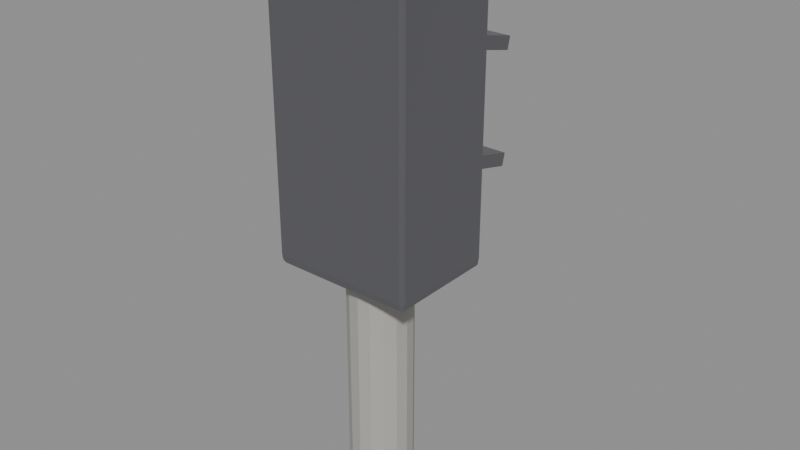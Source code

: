 # Source: prop-robot.blend  (saved by Blender 5.2.44; exported with 4.5.12 LTS)
import bpy
from mathutils import Matrix  # noqa: F401  (used for matrix-valued properties, if any)

bpy.ops.wm.read_factory_settings(use_empty=True)
scene = bpy.context.scene
scene.name = 'Scene'

# ---- materials (node trees are filled in below, after node groups)
mat_signalpost = bpy.data.materials.new('SignalPost')
mat_signalhousing = bpy.data.materials.new('SignalHousing')
mat_lensred = bpy.data.materials.new('LensRed')
mat_lensamber = bpy.data.materials.new('LensAmber')
mat_lensgreen = bpy.data.materials.new('LensGreen')

# ---- node groups
ng_smooth_by_angle = bpy.data.node_groups.new('Smooth by Angle', 'GeometryNodeTree')
_s = ng_smooth_by_angle.interface.new_socket(name='Mesh', in_out='OUTPUT', socket_type='NodeSocketGeometry')
_s = ng_smooth_by_angle.interface.new_socket(name='Mesh', in_out='INPUT', socket_type='NodeSocketGeometry')
_s = ng_smooth_by_angle.interface.new_socket(name='Angle', in_out='INPUT', socket_type='NodeSocketFloat')
_s.subtype = 'ANGLE'
_s.default_value = 0.5236
_s.min_value = 0.0
_s.max_value = 3.142
_s.description = 'Maximum face angle for smooth edges'
_s = ng_smooth_by_angle.interface.new_socket(name='Ignore Sharpness', in_out='INPUT', socket_type='NodeSocketBool')
_s.force_non_field = True
ng_smooth_by_angle.is_modifier = True
_N = ng_smooth_by_angle.nodes; _L = ng_smooth_by_angle.links
n0 = _N.new('GeometryNodeSetShadeSmooth'); n0.name = 'Set Shade Smooth'; n0.location = (120, -80)
n0.domain = 'EDGE'
n1 = _N.new('GeometryNodeSetShadeSmooth'); n1.name = 'Set Shade Smooth.001'; n1.location = (300, -80)
n2 = _N.new('NodeGroupOutput'); n2.name = 'Group Output'; n2.location = (480, -80)
n3 = _N.new('GeometryNodeInputMeshEdgeAngle'); n3.name = 'Edge Angle'; n3.location = (-440, -240)
n4 = _N.new('NodeGroupInput'); n4.name = 'Group Input'; n4.location = (-80, -80)
n5 = _N.new('GeometryNodeInputEdgeSmooth'); n5.name = 'Is Edge Smooth'; n5.location = (-260, -120)
n6 = _N.new('GeometryNodeInputShadeSmooth'); n6.name = 'Is Shade Smooth'; n6.location = (-440, -397)
n7 = _N.new('FunctionNodeCompare'); n7.name = 'Compare'; n7.location = (-260, -260)
n7.operation = 'LESS_EQUAL'
n8 = _N.new('FunctionNodeBooleanMath'); n8.name = 'Boolean Math.001'; n8.location = (-80, -260)
n9 = _N.new('NodeGroupInput'); n9.name = 'Group Input.001'; n9.location = (-440, -329)
n10 = _N.new('NodeGroupInput'); n10.name = 'Group Input.002'; n10.location = (-259, -189)
n11 = _N.new('FunctionNodeBooleanMath'); n11.name = 'Boolean Math'; n11.location = (-80, -149)
n11.operation = 'OR'
n12 = _N.new('FunctionNodeBooleanMath'); n12.name = 'Boolean Math.002'; n12.location = (-260, -380)
n12.operation = 'OR'
n13 = _N.new('NodeGroupInput'); n13.name = 'Group Input.003'; n13.location = (-440, -460)
_L.new(n3.outputs[0], n7.inputs[0])
_L.new(n1.outputs[0], n2.inputs[0])
_L.new(n9.outputs[1], n7.inputs[1])
_L.new(n7.outputs[0], n8.inputs[0])
_L.new(n4.outputs[0], n0.inputs[0])
_L.new(n0.outputs[0], n1.inputs[0])
_L.new(n8.outputs[0], n0.inputs[2])
_L.new(n10.outputs[2], n11.inputs[1])
_L.new(n5.outputs[0], n11.inputs[0])
_L.new(n11.outputs[0], n0.inputs[1])
_L.new(n13.outputs[2], n12.inputs[1])
_L.new(n6.outputs[0], n12.inputs[0])
_L.new(n12.outputs[0], n8.inputs[1])
n2.is_active_output = True

# ---- material node trees
mat_signalpost.use_nodes = True; mat_signalpost.node_tree.nodes.clear()
_N = mat_signalpost.node_tree.nodes; _L = mat_signalpost.node_tree.links
n0 = _N.new('ShaderNodeBsdfPrincipled'); n0.name = 'Principled BSDF'; n0.location = (-200, 100)
n0.inputs[0].default_value = (0.427, 0.416, 0.388, 1.0)
n0.inputs[2].default_value = 0.7
n0.inputs[10].default_value = 0.005
n1 = _N.new('ShaderNodeOutputMaterial'); n1.name = 'Material Output'; n1.location = (200, 100)
_L.new(n0.outputs[0], n1.inputs[0])
n1.is_active_output = True
mat_signalhousing.use_nodes = True; mat_signalhousing.node_tree.nodes.clear()
_N = mat_signalhousing.node_tree.nodes; _L = mat_signalhousing.node_tree.links
n0 = _N.new('ShaderNodeBsdfPrincipled'); n0.name = 'Principled BSDF'; n0.location = (-200, 100)
n0.inputs[0].default_value = (0.18, 0.18, 0.196, 1.0)
n0.inputs[1].default_value = 0.6
n0.inputs[2].default_value = 0.4
n0.inputs[10].default_value = 0.005
n1 = _N.new('ShaderNodeOutputMaterial'); n1.name = 'Material Output'; n1.location = (200, 100)
_L.new(n0.outputs[0], n1.inputs[0])
n1.is_active_output = True
mat_lensred.use_nodes = True; mat_lensred.node_tree.nodes.clear()
_N = mat_lensred.node_tree.nodes; _L = mat_lensred.node_tree.links
n0 = _N.new('ShaderNodeBsdfPrincipled'); n0.name = 'Principled BSDF'; n0.location = (-200, 100)
n0.inputs[0].default_value = (0.769, 0.282, 0.247, 1.0)
n0.inputs[2].default_value = 0.25
n0.inputs[10].default_value = 0.005
n0.inputs[27].default_value = (0.769, 0.282, 0.247, 1.0)
n0.inputs[28].default_value = 0.8
n1 = _N.new('ShaderNodeOutputMaterial'); n1.name = 'Material Output'; n1.location = (200, 100)
_L.new(n0.outputs[0], n1.inputs[0])
n1.is_active_output = True
mat_lensamber.use_nodes = True; mat_lensamber.node_tree.nodes.clear()
_N = mat_lensamber.node_tree.nodes; _L = mat_lensamber.node_tree.links
n0 = _N.new('ShaderNodeBsdfPrincipled'); n0.name = 'Principled BSDF'; n0.location = (-200, 100)
n0.inputs[0].default_value = (0.878, 0.569, 0.239, 1.0)
n0.inputs[2].default_value = 0.25
n0.inputs[10].default_value = 0.005
n0.inputs[27].default_value = (0.878, 0.569, 0.239, 1.0)
n0.inputs[28].default_value = 0.8
n1 = _N.new('ShaderNodeOutputMaterial'); n1.name = 'Material Output'; n1.location = (200, 100)
_L.new(n0.outputs[0], n1.inputs[0])
n1.is_active_output = True
mat_lensgreen.use_nodes = True; mat_lensgreen.node_tree.nodes.clear()
_N = mat_lensgreen.node_tree.nodes; _L = mat_lensgreen.node_tree.links
n0 = _N.new('ShaderNodeBsdfPrincipled'); n0.name = 'Principled BSDF'; n0.location = (-200, 100)
n0.inputs[0].default_value = (0.306, 0.639, 0.357, 1.0)
n0.inputs[2].default_value = 0.25
n0.inputs[10].default_value = 0.005
n0.inputs[27].default_value = (0.306, 0.639, 0.357, 1.0)
n0.inputs[28].default_value = 0.8
n1 = _N.new('ShaderNodeOutputMaterial'); n1.name = 'Material Output'; n1.location = (200, 100)
_L.new(n0.outputs[0], n1.inputs[0])
n1.is_active_output = True

# ---- meshes
me_cylinder = bpy.data.meshes.new('Cylinder')
me_cylinder.from_pydata([(0.0, 0.075, -0.35), (0.0, 0.075, 0.35), (0.0287, 0.06929, -0.35), (0.0287, 0.06929, 0.35), (0.05303, 0.05303, -0.35), (0.05303, 0.05303, 0.35), (0.06929, 0.0287, -0.35), (0.06929, 0.0287, 0.35), (0.075, 0.0, -0.35), (0.075, 0.0, 0.35), (0.06929, -0.0287, -0.35), (0.06929, -0.0287, 0.35), (0.05303, -0.05303, -0.35), (0.05303, -0.05303, 0.35), (0.0287, -0.06929, -0.35), (0.0287, -0.06929, 0.35), (0.0, -0.075, -0.35), (0.0, -0.075, 0.35), (-0.0287, -0.06929, -0.35), (-0.0287, -0.06929, 0.35), (-0.05303, -0.05303, -0.35), (-0.05303, -0.05303, 0.35), (-0.06929, -0.0287, -0.35), (-0.06929, -0.0287, 0.35), (-0.075, 0.0, -0.35), (-0.075, 0.0, 0.35), (-0.06929, 0.0287, -0.35), (-0.06929, 0.0287, 0.35), (-0.05303, 0.05303, -0.35), (-0.05303, 0.05303, 0.35), (-0.0287, 0.06929, -0.35), (-0.0287, 0.06929, 0.35)], [], [(0, 1, 3, 2), (2, 3, 5, 4), (4, 5, 7, 6), (6, 7, 9, 8), (8, 9, 11, 10), (10, 11, 13, 12), (12, 13, 15, 14), (14, 15, 17, 16), (16, 17, 19, 18), (18, 19, 21, 20), (20, 21, 23, 22), (22, 23, 25, 24), (24, 25, 27, 26), (26, 27, 29, 28), (3, 1, 31, 29, 27, 25, 23, 21, 19, 17, 15, 13, 11, 9, 7, 5), (28, 29, 31, 30), (30, 31, 1, 0), (0, 2, 4, 6, 8, 10, 12, 14, 16, 18, 20, 22, 24, 26, 28, 30)])
_uv = me_cylinder.uv_layers.new(name='UVMap')
_uv.uv.foreach_set('vector', [1.0, 0.5, 1.0, 1.0, 0.9375, 1.0, 0.9375, 0.5, 0.9375, 0.5, 0.9375, 1.0, 0.875, 1.0, 0.875, 0.5, 0.875, 0.5, 0.875, 1.0, 0.8125, 1.0, 0.8125, 0.5, 0.8125, 0.5, 0.8125, 1.0, 0.75, 1.0, 0.75, 0.5, 0.75, 0.5, 0.75, 1.0, 0.6875, 1.0, 0.6875, 0.5, 0.6875, 0.5, 0.6875, 1.0, 0.625, 1.0, 0.625, 0.5, 0.625, 0.5, 0.625, 1.0, 0.5625, 1.0, 0.5625, 0.5, 0.5625, 0.5, 0.5625, 1.0, 0.5, 1.0, 0.5, 0.5, 0.5, 0.5, 0.5, 1.0, 0.4375, 1.0, 0.4375, 0.5, 0.4375, 0.5, 0.4375, 1.0, 0.375, 1.0, 0.375, 0.5, 0.375, 0.5, 0.375, 1.0, 0.3125, 1.0, 0.3125, 0.5, 0.3125, 0.5, 0.3125, 1.0, 0.25, 1.0, 0.25, 0.5, 0.25, 0.5, 0.25, 1.0, 0.1875, 1.0, 0.1875, 0.5, 0.1875, 0.5, 0.1875, 1.0, 0.125, 1.0, 0.125, 0.5, 0.3418, 0.4717, 0.25, 0.49, 0.1582, 0.4717, 0.08029, 0.4197, 0.02827, 0.3418, 0.01, 0.25, 0.02827, 0.1582, 0.08029, 0.08029, 0.1582, 0.02827, 0.25, 0.01, 0.3418, 0.02827, 0.4197, 0.08029, 0.4717, 0.1582, 0.49, 0.25, 0.4717, 0.3418, 0.4197, 0.4197, 0.125, 0.5, 0.125, 1.0, 0.0625, 1.0, 0.0625, 0.5, 0.0625, 0.5, 0.0625, 1.0, 0.0, 1.0, 0.0, 0.5, 0.75, 0.49, 0.8418, 0.4717, 0.9197, 0.4197, 0.9717, 0.3418, 0.99, 0.25, 0.9717, 0.1582, 0.9197, 0.08029, 0.8418, 0.02827, 0.75, 0.01, 0.6582, 0.02827, 0.5803, 0.08029, 0.5283, 0.1582, 0.51, 0.25, 0.5283, 0.3418, 0.5803, 0.4197, 0.6582, 0.4717])
me_cylinder.materials.append(mat_signalpost)
me_cylinder.update()
me_cube = bpy.data.meshes.new('Cube')
me_cube.from_pydata([(-0.5, -0.5, -0.5), (-0.5, -0.5, 0.5), (-0.5, 0.5, -0.5), (-0.5, 0.5, 0.5), (0.5, -0.5, -0.5), (0.5, -0.5, 0.5), (0.5, 0.5, -0.5), (0.5, 0.5, 0.5)], [], [(0, 1, 3, 2), (2, 3, 7, 6), (6, 7, 5, 4), (4, 5, 1, 0), (2, 6, 4, 0), (7, 3, 1, 5)])
_uv = me_cube.uv_layers.new(name='UVMap')
_uv.uv.foreach_set('vector', [0.375, 0.0, 0.625, 0.0, 0.625, 0.25, 0.375, 0.25, 0.375, 0.25, 0.625, 0.25, 0.625, 0.5, 0.375, 0.5, 0.375, 0.5, 0.625, 0.5, 0.625, 0.75, 0.375, 0.75, 0.375, 0.75, 0.625, 0.75, 0.625, 1.0, 0.375, 1.0, 0.125, 0.5, 0.375, 0.5, 0.375, 0.75, 0.125, 0.75, 0.625, 0.5, 0.875, 0.5, 0.875, 0.75, 0.625, 0.75])
me_cube.materials.append(mat_signalhousing)
me_cube.update()
me_cylinder_001 = bpy.data.meshes.new('Cylinder.001')
me_cylinder_001.from_pydata([(0.0, 0.1, -0.04), (0.0, 0.1, 0.04), (0.0342, 0.09397, -0.04), (0.0342, 0.09397, 0.04), (0.06428, 0.0766, -0.04), (0.06428, 0.0766, 0.04), (0.0866, 0.05, -0.04), (0.0866, 0.05, 0.04), (0.09848, 0.01736, -0.04), (0.09848, 0.01736, 0.04), (0.09848, -0.01736, -0.04), (0.09848, -0.01736, 0.04), (0.0866, -0.05, -0.04), (0.0866, -0.05, 0.04), (0.06428, -0.0766, -0.04), (0.06428, -0.0766, 0.04), (0.0342, -0.09397, -0.04), (0.0342, -0.09397, 0.04), (0.0, -0.1, -0.04), (0.0, -0.1, 0.04), (-0.0342, -0.09397, -0.04), (-0.0342, -0.09397, 0.04), (-0.06428, -0.0766, -0.04), (-0.06428, -0.0766, 0.04), (-0.0866, -0.05, -0.04), (-0.0866, -0.05, 0.04), (-0.09848, -0.01736, -0.04), (-0.09848, -0.01736, 0.04), (-0.09848, 0.01736, -0.04), (-0.09848, 0.01736, 0.04), (-0.0866, 0.05, -0.04), (-0.0866, 0.05, 0.04), (-0.06428, 0.0766, -0.04), (-0.06428, 0.0766, 0.04), (-0.0342, 0.09397, -0.04), (-0.0342, 0.09397, 0.04)], [], [(0, 1, 3, 2), (2, 3, 5, 4), (4, 5, 7, 6), (6, 7, 9, 8), (8, 9, 11, 10), (10, 11, 13, 12), (12, 13, 15, 14), (14, 15, 17, 16), (16, 17, 19, 18), (18, 19, 21, 20), (20, 21, 23, 22), (22, 23, 25, 24), (24, 25, 27, 26), (26, 27, 29, 28), (28, 29, 31, 30), (30, 31, 33, 32), (3, 1, 35, 33, 31, 29, 27, 25, 23, 21, 19, 17, 15, 13, 11, 9, 7, 5), (32, 33, 35, 34), (34, 35, 1, 0), (0, 2, 4, 6, 8, 10, 12, 14, 16, 18, 20, 22, 24, 26, 28, 30, 32, 34)])
me_cylinder_001.polygons.foreach_set('use_smooth', [True] * 20)
_uv = me_cylinder_001.uv_layers.new(name='UVMap')
_uv.uv.foreach_set('vector', [1.0, 0.5, 1.0, 1.0, 0.9444, 1.0, 0.9444, 0.5, 0.9444, 0.5, 0.9444, 1.0, 0.8889, 1.0, 0.8889, 0.5, 0.8889, 0.5, 0.8889, 1.0, 0.8333, 1.0, 0.8333, 0.5, 0.8333, 0.5, 0.8333, 1.0, 0.7778, 1.0, 0.7778, 0.5, 0.7778, 0.5, 0.7778, 1.0, 0.7222, 1.0, 0.7222, 0.5, 0.7222, 0.5, 0.7222, 1.0, 0.6667, 1.0, 0.6667, 0.5, 0.6667, 0.5, 0.6667, 1.0, 0.6111, 1.0, 0.6111, 0.5, 0.6111, 0.5, 0.6111, 1.0, 0.5556, 1.0, 0.5556, 0.5, 0.5556, 0.5, 0.5556, 1.0, 0.5, 1.0, 0.5, 0.5, 0.5, 0.5, 0.5, 1.0, 0.4444, 1.0, 0.4444, 0.5, 0.4444, 0.5, 0.4444, 1.0, 0.3889, 1.0, 0.3889, 0.5, 0.3889, 0.5, 0.3889, 1.0, 0.3333, 1.0, 0.3333, 0.5, 0.3333, 0.5, 0.3333, 1.0, 0.2778, 1.0, 0.2778, 0.5, 0.2778, 0.5, 0.2778, 1.0, 0.2222, 1.0, 0.2222, 0.5, 0.2222, 0.5, 0.2222, 1.0, 0.1667, 1.0, 0.1667, 0.5, 0.1667, 0.5, 0.1667, 1.0, 0.1111, 1.0, 0.1111, 0.5, 0.3321, 0.4755, 0.25, 0.49, 0.1679, 0.4755, 0.09573, 0.4339, 0.04215, 0.37, 0.01365, 0.2917, 0.01365, 0.2083, 0.04215, 0.13, 0.09573, 0.06615, 0.1679, 0.02447, 0.25, 0.01, 0.3321, 0.02447, 0.4043, 0.06615, 0.4578, 0.13, 0.4864, 0.2083, 0.4864, 0.2917, 0.4578, 0.37, 0.4043, 0.4339, 0.1111, 0.5, 0.1111, 1.0, 0.05556, 1.0, 0.05556, 0.5, 0.05556, 0.5, 0.05556, 1.0, -1.863e-07, 1.0, -1.863e-07, 0.5, 0.75, 0.49, 0.8321, 0.4755, 0.9043, 0.4339, 0.9578, 0.37, 0.9864, 0.2917, 0.9864, 0.2083, 0.9578, 0.13, 0.9043, 0.06615, 0.8321, 0.02447, 0.75, 0.01, 0.6679, 0.02447, 0.5957, 0.06615, 0.5422, 0.13, 0.5136, 0.2083, 0.5136, 0.2917, 0.5422, 0.37, 0.5957, 0.4339, 0.6679, 0.4755])
me_cylinder_001.materials.append(mat_lensred)
me_cylinder_001.update()
me_cube_001 = bpy.data.meshes.new('Cube.001')
me_cube_001.from_pydata([(-0.5, -0.5, -0.5), (-0.5, -0.5, 0.5), (-0.5, 0.5, -0.5), (-0.5, 0.5, 0.5), (0.5, -0.5, -0.5), (0.5, -0.5, 0.5), (0.5, 0.5, -0.5), (0.5, 0.5, 0.5)], [], [(0, 1, 3, 2), (2, 3, 7, 6), (6, 7, 5, 4), (4, 5, 1, 0), (2, 6, 4, 0), (7, 3, 1, 5)])
_uv = me_cube_001.uv_layers.new(name='UVMap')
_uv.uv.foreach_set('vector', [0.375, 0.0, 0.625, 0.0, 0.625, 0.25, 0.375, 0.25, 0.375, 0.25, 0.625, 0.25, 0.625, 0.5, 0.375, 0.5, 0.375, 0.5, 0.625, 0.5, 0.625, 0.75, 0.375, 0.75, 0.375, 0.75, 0.625, 0.75, 0.625, 1.0, 0.375, 1.0, 0.125, 0.5, 0.375, 0.5, 0.375, 0.75, 0.125, 0.75, 0.625, 0.5, 0.875, 0.5, 0.875, 0.75, 0.625, 0.75])
me_cube_001.materials.append(mat_signalhousing)
me_cube_001.update()
me_cylinder_002 = bpy.data.meshes.new('Cylinder.002')
me_cylinder_002.from_pydata([(0.0, 0.1, -0.04), (0.0, 0.1, 0.04), (0.0342, 0.09397, -0.04), (0.0342, 0.09397, 0.04), (0.06428, 0.0766, -0.04), (0.06428, 0.0766, 0.04), (0.0866, 0.05, -0.04), (0.0866, 0.05, 0.04), (0.09848, 0.01736, -0.04), (0.09848, 0.01736, 0.04), (0.09848, -0.01736, -0.04), (0.09848, -0.01736, 0.04), (0.0866, -0.05, -0.04), (0.0866, -0.05, 0.04), (0.06428, -0.0766, -0.04), (0.06428, -0.0766, 0.04), (0.0342, -0.09397, -0.04), (0.0342, -0.09397, 0.04), (0.0, -0.1, -0.04), (0.0, -0.1, 0.04), (-0.0342, -0.09397, -0.04), (-0.0342, -0.09397, 0.04), (-0.06428, -0.0766, -0.04), (-0.06428, -0.0766, 0.04), (-0.0866, -0.05, -0.04), (-0.0866, -0.05, 0.04), (-0.09848, -0.01736, -0.04), (-0.09848, -0.01736, 0.04), (-0.09848, 0.01736, -0.04), (-0.09848, 0.01736, 0.04), (-0.0866, 0.05, -0.04), (-0.0866, 0.05, 0.04), (-0.06428, 0.0766, -0.04), (-0.06428, 0.0766, 0.04), (-0.0342, 0.09397, -0.04), (-0.0342, 0.09397, 0.04)], [], [(0, 1, 3, 2), (2, 3, 5, 4), (4, 5, 7, 6), (6, 7, 9, 8), (8, 9, 11, 10), (10, 11, 13, 12), (12, 13, 15, 14), (14, 15, 17, 16), (16, 17, 19, 18), (18, 19, 21, 20), (20, 21, 23, 22), (22, 23, 25, 24), (24, 25, 27, 26), (26, 27, 29, 28), (28, 29, 31, 30), (30, 31, 33, 32), (3, 1, 35, 33, 31, 29, 27, 25, 23, 21, 19, 17, 15, 13, 11, 9, 7, 5), (32, 33, 35, 34), (34, 35, 1, 0), (0, 2, 4, 6, 8, 10, 12, 14, 16, 18, 20, 22, 24, 26, 28, 30, 32, 34)])
me_cylinder_002.polygons.foreach_set('use_smooth', [True] * 20)
_uv = me_cylinder_002.uv_layers.new(name='UVMap')
_uv.uv.foreach_set('vector', [1.0, 0.5, 1.0, 1.0, 0.9444, 1.0, 0.9444, 0.5, 0.9444, 0.5, 0.9444, 1.0, 0.8889, 1.0, 0.8889, 0.5, 0.8889, 0.5, 0.8889, 1.0, 0.8333, 1.0, 0.8333, 0.5, 0.8333, 0.5, 0.8333, 1.0, 0.7778, 1.0, 0.7778, 0.5, 0.7778, 0.5, 0.7778, 1.0, 0.7222, 1.0, 0.7222, 0.5, 0.7222, 0.5, 0.7222, 1.0, 0.6667, 1.0, 0.6667, 0.5, 0.6667, 0.5, 0.6667, 1.0, 0.6111, 1.0, 0.6111, 0.5, 0.6111, 0.5, 0.6111, 1.0, 0.5556, 1.0, 0.5556, 0.5, 0.5556, 0.5, 0.5556, 1.0, 0.5, 1.0, 0.5, 0.5, 0.5, 0.5, 0.5, 1.0, 0.4444, 1.0, 0.4444, 0.5, 0.4444, 0.5, 0.4444, 1.0, 0.3889, 1.0, 0.3889, 0.5, 0.3889, 0.5, 0.3889, 1.0, 0.3333, 1.0, 0.3333, 0.5, 0.3333, 0.5, 0.3333, 1.0, 0.2778, 1.0, 0.2778, 0.5, 0.2778, 0.5, 0.2778, 1.0, 0.2222, 1.0, 0.2222, 0.5, 0.2222, 0.5, 0.2222, 1.0, 0.1667, 1.0, 0.1667, 0.5, 0.1667, 0.5, 0.1667, 1.0, 0.1111, 1.0, 0.1111, 0.5, 0.3321, 0.4755, 0.25, 0.49, 0.1679, 0.4755, 0.09573, 0.4339, 0.04215, 0.37, 0.01365, 0.2917, 0.01365, 0.2083, 0.04215, 0.13, 0.09573, 0.06615, 0.1679, 0.02447, 0.25, 0.01, 0.3321, 0.02447, 0.4043, 0.06615, 0.4578, 0.13, 0.4864, 0.2083, 0.4864, 0.2917, 0.4578, 0.37, 0.4043, 0.4339, 0.1111, 0.5, 0.1111, 1.0, 0.05556, 1.0, 0.05556, 0.5, 0.05556, 0.5, 0.05556, 1.0, -1.863e-07, 1.0, -1.863e-07, 0.5, 0.75, 0.49, 0.8321, 0.4755, 0.9043, 0.4339, 0.9578, 0.37, 0.9864, 0.2917, 0.9864, 0.2083, 0.9578, 0.13, 0.9043, 0.06615, 0.8321, 0.02447, 0.75, 0.01, 0.6679, 0.02447, 0.5957, 0.06615, 0.5422, 0.13, 0.5136, 0.2083, 0.5136, 0.2917, 0.5422, 0.37, 0.5957, 0.4339, 0.6679, 0.4755])
me_cylinder_002.materials.append(mat_lensamber)
me_cylinder_002.update()
me_cube_002 = bpy.data.meshes.new('Cube.002')
me_cube_002.from_pydata([(-0.5, -0.5, -0.5), (-0.5, -0.5, 0.5), (-0.5, 0.5, -0.5), (-0.5, 0.5, 0.5), (0.5, -0.5, -0.5), (0.5, -0.5, 0.5), (0.5, 0.5, -0.5), (0.5, 0.5, 0.5)], [], [(0, 1, 3, 2), (2, 3, 7, 6), (6, 7, 5, 4), (4, 5, 1, 0), (2, 6, 4, 0), (7, 3, 1, 5)])
_uv = me_cube_002.uv_layers.new(name='UVMap')
_uv.uv.foreach_set('vector', [0.375, 0.0, 0.625, 0.0, 0.625, 0.25, 0.375, 0.25, 0.375, 0.25, 0.625, 0.25, 0.625, 0.5, 0.375, 0.5, 0.375, 0.5, 0.625, 0.5, 0.625, 0.75, 0.375, 0.75, 0.375, 0.75, 0.625, 0.75, 0.625, 1.0, 0.375, 1.0, 0.125, 0.5, 0.375, 0.5, 0.375, 0.75, 0.125, 0.75, 0.625, 0.5, 0.875, 0.5, 0.875, 0.75, 0.625, 0.75])
me_cube_002.materials.append(mat_signalhousing)
me_cube_002.update()
me_cylinder_003 = bpy.data.meshes.new('Cylinder.003')
me_cylinder_003.from_pydata([(0.0, 0.1, -0.04), (0.0, 0.1, 0.04), (0.0342, 0.09397, -0.04), (0.0342, 0.09397, 0.04), (0.06428, 0.0766, -0.04), (0.06428, 0.0766, 0.04), (0.0866, 0.05, -0.04), (0.0866, 0.05, 0.04), (0.09848, 0.01736, -0.04), (0.09848, 0.01736, 0.04), (0.09848, -0.01736, -0.04), (0.09848, -0.01736, 0.04), (0.0866, -0.05, -0.04), (0.0866, -0.05, 0.04), (0.06428, -0.0766, -0.04), (0.06428, -0.0766, 0.04), (0.0342, -0.09397, -0.04), (0.0342, -0.09397, 0.04), (0.0, -0.1, -0.04), (0.0, -0.1, 0.04), (-0.0342, -0.09397, -0.04), (-0.0342, -0.09397, 0.04), (-0.06428, -0.0766, -0.04), (-0.06428, -0.0766, 0.04), (-0.0866, -0.05, -0.04), (-0.0866, -0.05, 0.04), (-0.09848, -0.01736, -0.04), (-0.09848, -0.01736, 0.04), (-0.09848, 0.01736, -0.04), (-0.09848, 0.01736, 0.04), (-0.0866, 0.05, -0.04), (-0.0866, 0.05, 0.04), (-0.06428, 0.0766, -0.04), (-0.06428, 0.0766, 0.04), (-0.0342, 0.09397, -0.04), (-0.0342, 0.09397, 0.04)], [], [(0, 1, 3, 2), (2, 3, 5, 4), (4, 5, 7, 6), (6, 7, 9, 8), (8, 9, 11, 10), (10, 11, 13, 12), (12, 13, 15, 14), (14, 15, 17, 16), (16, 17, 19, 18), (18, 19, 21, 20), (20, 21, 23, 22), (22, 23, 25, 24), (24, 25, 27, 26), (26, 27, 29, 28), (28, 29, 31, 30), (30, 31, 33, 32), (3, 1, 35, 33, 31, 29, 27, 25, 23, 21, 19, 17, 15, 13, 11, 9, 7, 5), (32, 33, 35, 34), (34, 35, 1, 0), (0, 2, 4, 6, 8, 10, 12, 14, 16, 18, 20, 22, 24, 26, 28, 30, 32, 34)])
me_cylinder_003.polygons.foreach_set('use_smooth', [True] * 20)
_uv = me_cylinder_003.uv_layers.new(name='UVMap')
_uv.uv.foreach_set('vector', [1.0, 0.5, 1.0, 1.0, 0.9444, 1.0, 0.9444, 0.5, 0.9444, 0.5, 0.9444, 1.0, 0.8889, 1.0, 0.8889, 0.5, 0.8889, 0.5, 0.8889, 1.0, 0.8333, 1.0, 0.8333, 0.5, 0.8333, 0.5, 0.8333, 1.0, 0.7778, 1.0, 0.7778, 0.5, 0.7778, 0.5, 0.7778, 1.0, 0.7222, 1.0, 0.7222, 0.5, 0.7222, 0.5, 0.7222, 1.0, 0.6667, 1.0, 0.6667, 0.5, 0.6667, 0.5, 0.6667, 1.0, 0.6111, 1.0, 0.6111, 0.5, 0.6111, 0.5, 0.6111, 1.0, 0.5556, 1.0, 0.5556, 0.5, 0.5556, 0.5, 0.5556, 1.0, 0.5, 1.0, 0.5, 0.5, 0.5, 0.5, 0.5, 1.0, 0.4444, 1.0, 0.4444, 0.5, 0.4444, 0.5, 0.4444, 1.0, 0.3889, 1.0, 0.3889, 0.5, 0.3889, 0.5, 0.3889, 1.0, 0.3333, 1.0, 0.3333, 0.5, 0.3333, 0.5, 0.3333, 1.0, 0.2778, 1.0, 0.2778, 0.5, 0.2778, 0.5, 0.2778, 1.0, 0.2222, 1.0, 0.2222, 0.5, 0.2222, 0.5, 0.2222, 1.0, 0.1667, 1.0, 0.1667, 0.5, 0.1667, 0.5, 0.1667, 1.0, 0.1111, 1.0, 0.1111, 0.5, 0.3321, 0.4755, 0.25, 0.49, 0.1679, 0.4755, 0.09573, 0.4339, 0.04215, 0.37, 0.01365, 0.2917, 0.01365, 0.2083, 0.04215, 0.13, 0.09573, 0.06615, 0.1679, 0.02447, 0.25, 0.01, 0.3321, 0.02447, 0.4043, 0.06615, 0.4578, 0.13, 0.4864, 0.2083, 0.4864, 0.2917, 0.4578, 0.37, 0.4043, 0.4339, 0.1111, 0.5, 0.1111, 1.0, 0.05556, 1.0, 0.05556, 0.5, 0.05556, 0.5, 0.05556, 1.0, -1.863e-07, 1.0, -1.863e-07, 0.5, 0.75, 0.49, 0.8321, 0.4755, 0.9043, 0.4339, 0.9578, 0.37, 0.9864, 0.2917, 0.9864, 0.2083, 0.9578, 0.13, 0.9043, 0.06615, 0.8321, 0.02447, 0.75, 0.01, 0.6679, 0.02447, 0.5957, 0.06615, 0.5422, 0.13, 0.5136, 0.2083, 0.5136, 0.2917, 0.5422, 0.37, 0.5957, 0.4339, 0.6679, 0.4755])
me_cylinder_003.materials.append(mat_lensgreen)
me_cylinder_003.update()
me_cube_003 = bpy.data.meshes.new('Cube.003')
me_cube_003.from_pydata([(-0.5, -0.5, -0.5), (-0.5, -0.5, 0.5), (-0.5, 0.5, -0.5), (-0.5, 0.5, 0.5), (0.5, -0.5, -0.5), (0.5, -0.5, 0.5), (0.5, 0.5, -0.5), (0.5, 0.5, 0.5)], [], [(0, 1, 3, 2), (2, 3, 7, 6), (6, 7, 5, 4), (4, 5, 1, 0), (2, 6, 4, 0), (7, 3, 1, 5)])
_uv = me_cube_003.uv_layers.new(name='UVMap')
_uv.uv.foreach_set('vector', [0.375, 0.0, 0.625, 0.0, 0.625, 0.25, 0.375, 0.25, 0.375, 0.25, 0.625, 0.25, 0.625, 0.5, 0.375, 0.5, 0.375, 0.5, 0.625, 0.5, 0.625, 0.75, 0.375, 0.75, 0.375, 0.75, 0.625, 0.75, 0.625, 1.0, 0.375, 1.0, 0.125, 0.5, 0.375, 0.5, 0.375, 0.75, 0.125, 0.75, 0.625, 0.5, 0.875, 0.5, 0.875, 0.75, 0.625, 0.75])
me_cube_003.materials.append(mat_signalhousing)
me_cube_003.update()

# ---- objects
ob_signal_post = bpy.data.objects.new('signal_post', me_cylinder)
ob_signal_head = bpy.data.objects.new('signal_head', me_cube)
ob_signal_lens = bpy.data.objects.new('signal_lens', me_cylinder_001)
ob_signal_hood = bpy.data.objects.new('signal_hood', me_cube_001)
ob_signal_lens_001 = bpy.data.objects.new('signal_lens.001', me_cylinder_002)
ob_signal_hood_001 = bpy.data.objects.new('signal_hood.001', me_cube_002)
ob_signal_lens_002 = bpy.data.objects.new('signal_lens.002', me_cylinder_003)
ob_signal_hood_002 = bpy.data.objects.new('signal_hood.002', me_cube_003)

# ---- transforms, parenting, visibility, modifiers, constraints
ob_signal_post.location = (0.0, 0.0, 0.42)
ob_signal_head.location = (0.0, 0.0, 1.05)
ob_signal_head.scale = (0.34, 0.26, 0.72)
_m = ob_signal_head.modifiers.new('Bevel', 'BEVEL')
_m.width = 0.03
_m.width_pct = 0.03
_m.segments = 2
ob_signal_lens.location = (0.0, 0.15, 1.31)
ob_signal_lens.rotation_euler = (1.571, 0.0, 0.0)
_m = ob_signal_lens.modifiers.new('Smooth by Angle', 'NODES')
_m.node_group = ng_smooth_by_angle
_gi = [s.identifier for s in ng_smooth_by_angle.interface.items_tree if s.item_type == 'SOCKET' and s.in_out == 'INPUT']
_m[_gi[1]] = 0.6981  # 'Angle'
_m.use_pin_to_last = True
_m.show_group_selector = False
ob_signal_hood.location = (0.0, 0.2, 1.42)
ob_signal_hood.rotation_euler = (-0.2443, 0.0, 0.0)
ob_signal_hood.scale = (0.26, 0.12, 0.03)
ob_signal_lens_001.location = (0.0, 0.15, 1.05)
ob_signal_lens_001.rotation_euler = (1.571, 0.0, 0.0)
_m = ob_signal_lens_001.modifiers.new('Smooth by Angle', 'NODES')
_m.node_group = ng_smooth_by_angle
_gi = [s.identifier for s in ng_smooth_by_angle.interface.items_tree if s.item_type == 'SOCKET' and s.in_out == 'INPUT']
_m[_gi[1]] = 0.6981  # 'Angle'
_m.use_pin_to_last = True
_m.show_group_selector = False
ob_signal_hood_001.location = (0.0, 0.2, 1.16)
ob_signal_hood_001.rotation_euler = (-0.2443, 0.0, 0.0)
ob_signal_hood_001.scale = (0.26, 0.12, 0.03)
ob_signal_lens_002.location = (0.0, 0.15, 0.79)
ob_signal_lens_002.rotation_euler = (1.571, 0.0, 0.0)
_m = ob_signal_lens_002.modifiers.new('Smooth by Angle', 'NODES')
_m.node_group = ng_smooth_by_angle
_gi = [s.identifier for s in ng_smooth_by_angle.interface.items_tree if s.item_type == 'SOCKET' and s.in_out == 'INPUT']
_m[_gi[1]] = 0.6981  # 'Angle'
_m.use_pin_to_last = True
_m.show_group_selector = False
ob_signal_hood_002.location = (0.0, 0.2, 0.9)
ob_signal_hood_002.rotation_euler = (-0.2443, 0.0, 0.0)
ob_signal_hood_002.scale = (0.26, 0.12, 0.03)

# ---- collection membership
scene.collection.objects.link(ob_signal_post)
scene.collection.objects.link(ob_signal_head)
scene.collection.objects.link(ob_signal_lens)
scene.collection.objects.link(ob_signal_hood)
scene.collection.objects.link(ob_signal_lens_001)
scene.collection.objects.link(ob_signal_hood_001)
scene.collection.objects.link(ob_signal_lens_002)
scene.collection.objects.link(ob_signal_hood_002)

# ---- scene / render settings (as saved in the file)
scene.frame_start = 1; scene.frame_end = 250; scene.frame_set(1)
scene.render.engine = 'BLENDER_EEVEE_NEXT'
scene.render.bake_bias = 0.0
scene.render.bake_samples = 0
scene.render.compositor_device = 'GPU'
scene.eevee.use_volume_custom_range = False
scene.eevee.fast_gi_thickness_near = 0.1
scene.eevee.fast_gi_thickness_far = 0.0
scene.eevee.ray_tracing_options.screen_trace_thickness = 0.1
bpy.context.view_layer.update()

# ---- added for rendering (the .blend has no active camera and no usable light): camera, sun + grey world if the file has none
cam_auto = bpy.data.cameras.new('AutoCamera')
cam_auto.lens = 50.0
cam_auto.sensor_width = 36.0
cam_auto.clip_end = 1000.0
ob_auto_camera = bpy.data.objects.new('AutoCamera', cam_auto)
scene.collection.objects.link(ob_auto_camera)
ob_auto_camera.location = (1.36325, -1.56997, 1.85013)
ob_auto_camera.rotation_euler = (1.09748, -7.21219e-08, 0.694738)
scene.camera = ob_auto_camera
light_auto_sun = bpy.data.lights.new('AutoSun', 'SUN')
light_auto_sun.energy = 3.0
light_auto_sun.angle = 0.0523599
ob_auto_sun = bpy.data.objects.new('AutoSun', light_auto_sun)
scene.collection.objects.link(ob_auto_sun)
ob_auto_sun.rotation_euler = (0.872665, 0.174533, 0.523599)
if scene.world is None:
    world_auto = bpy.data.worlds.new('AutoWorld')
    world_auto.color = (0.3, 0.3, 0.3)
    scene.world = world_auto
bpy.context.view_layer.update()
